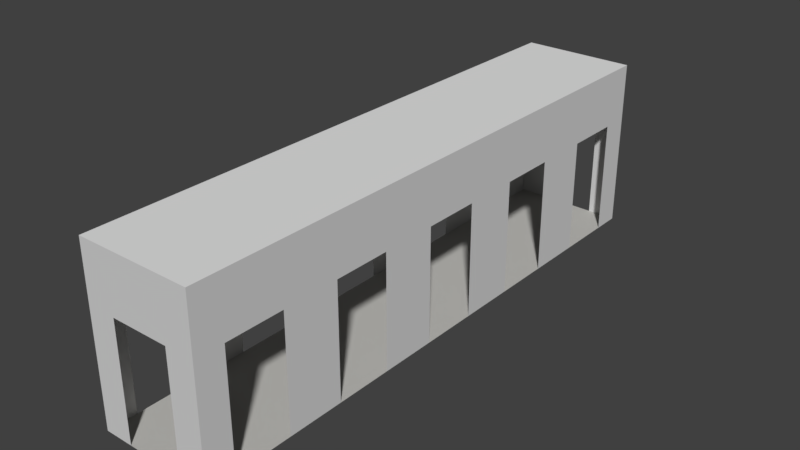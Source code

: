 # Source: SupermarketCorridor02.blend  (saved by Blender 2.79.0; exported with 4.5.12 LTS)
import bpy
from mathutils import Matrix  # noqa: F401  (used for matrix-valued properties, if any)

bpy.ops.wm.read_factory_settings(use_empty=True)
scene = bpy.context.scene
scene.name = 'Scene'

# ---- collections
col_collection_1 = bpy.data.collections.new('Collection 1'); scene.collection.children.link(col_collection_1)

# ---- materials (node trees are filled in below, after node groups)
mat_floor = bpy.data.materials.new('Floor')
mat_floor.alpha_threshold = 0.0
mat_floor.use_transparent_shadow = False
mat_floor.diffuse_color = (0.5397, 0.5324, 0.5058, 1.0)
mat_floor.roughness = 0.5
mat_walls = bpy.data.materials.new('Walls')
mat_walls.alpha_threshold = 0.0
mat_walls.use_transparent_shadow = False
mat_walls.diffuse_color = (0.6738, 0.6738, 0.6738, 1.0)
mat_walls.roughness = 0.5
mat_ceiling = bpy.data.materials.new('Ceiling')
mat_ceiling.alpha_threshold = 0.0
mat_ceiling.use_transparent_shadow = False
mat_ceiling.roughness = 0.5
mat_outwhite = bpy.data.materials.new('OutWhite')
mat_outwhite.alpha_threshold = 0.0
mat_outwhite.use_transparent_shadow = False
mat_outwhite.diffuse_color = (1.0, 1.0, 1.0, 1.0)
mat_outwhite.roughness = 0.5
mat_outcyan = bpy.data.materials.new('OutCyan')
mat_outcyan.alpha_threshold = 0.0
mat_outcyan.use_transparent_shadow = False
mat_outcyan.diffuse_color = (0.0, 1.0, 1.0, 1.0)
mat_outcyan.roughness = 0.5
mat_outpink = bpy.data.materials.new('OutPink')
mat_outpink.alpha_threshold = 0.0
mat_outpink.use_transparent_shadow = False
mat_outpink.diffuse_color = (1.0, 0.1519, 0.9841, 1.0)
mat_outpink.roughness = 0.5

# ---- material node trees

# ---- world
world_world = bpy.data.worlds.new('World'); scene.world = world_world
world_world.color = (0.05088, 0.05088, 0.05088)
world_world.use_sun_shadow = False
world_world.sun_shadow_jitter_overblur = 0.0
world_world.cycles.sampling_method = 'MANUAL'

# ---- meshes
me_plane = bpy.data.meshes.new('Plane')
me_plane.from_pydata([(9.686e-08, -0.5, 0.0), (9.686e-08, -0.5, 3.0), (9.686e-08, -1.5, 0.0), (9.686e-08, -1.5, 3.0), (1.192e-07, -0.5, 2.0), (1.192e-07, -1.5, 2.0), (-2.0, -0.5, 0.0), (-2.0, -1.5, 0.0), (9.686e-08, -10.0, 0.0), (-2.0, -10.0, 0.0), (9.686e-08, -10.0, 3.0), (-2.0, 0.0, 3.0), (-2.0, -0.5, 3.0), (-2.0, -1.5, 3.0), (-2.0, -10.0, 3.0), (-2.0, -1.5, 2.0), (-2.0, -0.5, 2.0), (9.686e-08, 0.0, 3.0), (9.686e-08, -9.537e-07, 0.0), (-2.0, -9.537e-07, 0.0), (-0.5, -10.0, 0.0), (-1.5, -10.0, 0.0), (-0.5, -10.0, 3.0), (-1.5, -10.0, 3.0), (-1.5, -10.0, 2.0), (-0.5, -10.0, 2.0), (-1.5, -1.5, 0.0), (-0.5, -1.5, 0.0), (-0.5, -0.5, 0.0), (-1.5, -0.5, 0.0), (-1.5, 0.0, 3.0), (-0.5, 0.0, 3.0), (-1.5, -0.5, 3.0), (-0.5, -0.5, 3.0), (-1.5, -1.5, 3.0), (-0.5, -1.5, 3.0), (-0.5, -9.537e-07, 0.0), (-1.5, -9.537e-07, 0.0), (-2.0, -10.0, 2.0), (1.192e-07, -4.768e-07, 2.0), (1.192e-07, -10.0, 2.0), (-0.5, -4.768e-07, 2.0), (-1.5, -4.768e-07, 2.0), (-2.0, -4.768e-07, 2.0), (9.686e-08, -9.5, 0.0), (9.686e-08, -9.5, 3.0), (-2.0, -9.5, 3.0), (-2.0, -9.5, 0.0), (-1.5, -9.5, 3.0), (-0.5, -9.5, 3.0), (1.192e-07, -9.5, 2.0), (-2.0, -9.5, 2.0), (-1.5, -9.5, 0.0), (-0.5, -9.5, 0.0), (9.686e-08, -8.5, 0.0), (9.686e-08, -8.5, 3.0), (-2.0, -8.5, 3.0), (-2.0, -8.5, 0.0), (-2.0, -8.5, 2.0), (-0.5, -8.5, 0.0), (-1.5, -8.5, 3.0), (-0.5, -8.5, 3.0), (1.192e-07, -8.5, 2.0), (-1.5, -8.5, 0.0), (9.686e-08, -7.5, 0.0), (9.686e-08, -7.5, 3.0), (-2.0, -7.5, 3.0), (-2.0, -7.5, 0.0), (-2.0, -7.5, 2.0), (-0.5, -7.5, 0.0), (-1.5, -7.5, 3.0), (-0.5, -7.5, 3.0), (1.192e-07, -7.5, 2.0), (-1.5, -7.5, 0.0), (9.686e-08, -6.5, 0.0), (9.686e-08, -6.5, 3.0), (-2.0, -6.5, 3.0), (-2.0, -6.5, 0.0), (-2.0, -6.5, 2.0), (-0.5, -6.5, 0.0), (-1.5, -6.5, 3.0), (-0.5, -6.5, 3.0), (1.192e-07, -6.5, 2.0), (-1.5, -6.5, 0.0), (9.686e-08, -5.5, 0.0), (9.686e-08, -4.5, 0.0), (9.686e-08, -3.5, 0.0), (9.686e-08, -2.5, 0.0), (9.686e-08, -5.5, 3.0), (9.686e-08, -4.5, 3.0), (9.686e-08, -3.5, 3.0), (9.686e-08, -2.5, 3.0), (-2.0, -5.5, 3.0), (-2.0, -4.5, 3.0), (-2.0, -3.5, 3.0), (-2.0, -2.5, 3.0), (-2.0, -5.5, 0.0), (-2.0, -4.5, 0.0), (-2.0, -3.5, 0.0), (-2.0, -2.5, 0.0), (-2.0, -5.5, 2.0), (-2.0, -4.5, 2.0), (-2.0, -3.5, 2.0), (-2.0, -2.5, 2.0), (-0.5, -5.5, 0.0), (-0.5, -4.5, 0.0), (-0.5, -3.5, 0.0), (-0.5, -2.5, 0.0), (-1.5, -2.5, 3.0), (-1.5, -3.5, 3.0), (-1.5, -4.5, 3.0), (-1.5, -5.5, 3.0), (-0.5, -2.5, 3.0), (-0.5, -3.5, 3.0), (-0.5, -4.5, 3.0), (-0.5, -5.5, 3.0), (1.192e-07, -2.5, 2.0), (1.192e-07, -3.5, 2.0), (1.192e-07, -4.5, 2.0), (1.192e-07, -5.5, 2.0), (-1.5, -2.5, 0.0), (-1.5, -3.5, 0.0), (-1.5, -4.5, 0.0), (-1.5, -5.5, 0.0)], [], [(5, 3, 1, 4), (87, 116, 5, 2), (46, 48, 23, 14), (0, 4, 39, 18), (26, 29, 6, 7), (87, 2, 27, 107), (6, 19, 43, 16), (99, 7, 15, 103), (15, 16, 12, 13), (29, 37, 19, 6), (36, 18, 39, 41), (32, 12, 11, 30), (9, 38, 24, 21), (10, 40, 25, 22), (22, 25, 24, 23), (33, 1, 3, 35), (12, 32, 34, 13), (32, 33, 35, 34), (1, 33, 31, 17), (33, 32, 30, 31), (82, 72, 65, 75), (0, 18, 36, 28), (28, 36, 37, 29), (2, 0, 28, 27), (27, 28, 29, 26), (108, 34, 35, 112), (112, 35, 3, 91), (42, 30, 11, 43), (50, 40, 10, 45), (39, 4, 1, 17), (24, 38, 14, 23), (25, 40, 8, 20), (16, 43, 11, 12), (41, 39, 17, 31), (103, 15, 13, 95), (42, 41, 31, 30), (43, 19, 37, 42), (20, 53, 52, 21), (120, 26, 7, 99), (107, 27, 26, 120), (21, 52, 47, 9), (38, 51, 46, 14), (62, 50, 45, 55), (22, 49, 45, 10), (23, 48, 49, 22), (9, 47, 51, 38), (8, 44, 53, 20), (56, 60, 48, 46), (8, 40, 50, 44), (66, 70, 60, 56), (72, 62, 55, 65), (53, 59, 63, 52), (52, 63, 57, 47), (51, 58, 56, 46), (49, 61, 55, 45), (48, 60, 61, 49), (76, 80, 70, 66), (44, 54, 59, 53), (59, 69, 73, 63), (63, 73, 67, 57), (58, 68, 66, 56), (61, 71, 65, 55), (60, 70, 71, 61), (57, 67, 68, 58), (54, 64, 69, 59), (54, 62, 72, 64), (92, 111, 80, 76), (69, 79, 83, 73), (73, 83, 77, 67), (68, 78, 76, 66), (71, 81, 75, 65), (70, 80, 81, 71), (119, 82, 75, 88), (64, 74, 79, 69), (5, 116, 91, 3), (116, 117, 90, 91), (117, 118, 89, 90), (118, 119, 88, 89), (13, 34, 108, 95), (95, 108, 109, 94), (94, 109, 110, 93), (93, 110, 111, 92), (79, 104, 123, 83), (104, 105, 122, 123), (105, 106, 121, 122), (106, 107, 120, 121), (83, 123, 96, 77), (123, 122, 97, 96), (122, 121, 98, 97), (121, 120, 99, 98), (78, 100, 92, 76), (100, 101, 93, 92), (101, 102, 94, 93), (102, 103, 95, 94), (81, 115, 88, 75), (115, 114, 89, 88), (114, 113, 90, 89), (113, 112, 91, 90), (80, 111, 115, 81), (111, 110, 114, 115), (110, 109, 113, 114), (109, 108, 112, 113), (77, 96, 100, 78), (97, 98, 102, 101), (74, 84, 104, 79), (84, 85, 105, 104), (85, 86, 106, 105), (86, 87, 107, 106), (74, 82, 119, 84), (85, 118, 117, 86)])
me_plane.polygons.foreach_set('material_index', [1, 1, 2, 1, 0, 0, 1, 1, 1, 0, 1, 2, 1, 1, 1, 2, 2, 2, 2, 2, 1, 0, 0, 0, 0, 2, 2, 1, 1, 1, 1, 1, 1, 1, 1, 1, 1, 0, 0, 0, 0, 1, 1, 2, 2, 1, 0, 2, 1, 2, 1, 0, 0, 1, 2, 2, 2, 0, 0, 0, 1, 2, 2, 1, 0, 1, 2, 0, 0, 1, 2, 2, 1, 0, 1, 1, 1, 1, 2, 2, 2, 2, 0, 0, 0, 0, 0, 0, 0, 0, 1, 1, 1, 1, 2, 2, 2, 2, 2, 2, 2, 2, 1, 1, 0, 0, 0, 0, 1, 1])
_uv = me_plane.uv_layers.new(name='UVMap')
_uv.uv.foreach_set('vector', [0.5, 0.25, 1.0, 0.25, 1.0, 0.5, 0.5, 0.5, 0.0, 0.2484, 0.5023, 0.2484, 0.5, 0.25, 0.0, 0.25, 0.0, 0.1875, 0.3333, 0.1875, 0.3333, 0.125, 0.0, 0.125, 0.0, 0.5, 0.5, 0.5, 0.6694, 0.75, 0.0, 0.75, 0.0, 0.25, 0.0, 0.5, 0.0, 0.5, 0.0, 0.25, 0.0, 0.2484, 0.0, 0.25, 0.0, 0.25, 0.0, 0.2484, 0.0, 0.5, 0.0, 1.0, 0.0, 1.0, 0.0, 0.5, 0.0, 0.2484, 0.0, 0.25, 0.0, 0.25, 0.0, 0.2484, 0.0, 0.25, 0.0, 0.5, 0.0, 0.5, 0.0, 0.25, 0.0, 0.5, 0.0, 0.75, 0.0, 0.75, 0.0, 0.5, 0.0, 0.75, 0.0, 0.75, 0.6694, 0.75, 0.4472, 0.8059, 0.3333, 0.5, 0.0, 0.5, 0.0, 1.0, 0.3333, 0.9167, 0.0, 0.125, 0.0, 0.125, 0.1667, 0.125, 0.0, 0.125, 0.0, 0.0, 0.0, 0.0, 0.0, 0.0, 0.0, 0.0, 0.0, 0.0, 0.0, 0.0, 0.0, 0.0, 0.3333, 0.125, 0.6667, 0.5, 1.0, 0.5, 1.0, 0.25, 0.6667, 0.25, 0.0, 0.5, 0.3333, 0.5, 0.3333, 0.25, 0.0, 0.25, 0.3333, 0.5, 0.6667, 0.5, 0.6667, 0.25, 0.3333, 0.25, 1.0, 0.5, 0.6667, 0.5, 0.6667, 0.8333, 1.0, 0.75, 0.6667, 0.5, 0.3333, 0.5, 0.3333, 0.9167, 0.6667, 0.8333, 0.5113, 0.2422, 0.5227, 0.2344, 1.0, 0.2344, 1.0, 0.2422, 0.0, 0.5, 0.0, 0.75, 0.0, 0.75, 0.0, 0.5, 0.0, 0.5, 0.0, 0.75, 0.0, 0.75, 0.0, 0.5, 0.0, 0.25, 0.0, 0.5, 0.0, 0.5, 0.0, 0.25, 0.0, 0.25, 0.0, 0.5, 0.0, 0.5, 0.0, 0.25, 0.3333, 0.2484, 0.3333, 0.25, 0.6667, 0.25, 0.6667, 0.2484, 0.6667, 0.2484, 0.6667, 0.25, 1.0, 0.25, 1.0, 0.2484, 0.2245, 0.8622, 0.3333, 0.9167, 0.0, 1.0, 0.0, 0.9215, 0.5908, 0.1875, 0.6815, 0.125, 1.0, 0.125, 1.0, 0.1875, 0.6694, 0.75, 0.5, 0.5, 1.0, 0.5, 1.0, 0.75, 0.1667, 0.125, 0.0, 0.125, 0.0, 0.125, 0.3333, 0.125, 0.0, 0.0, 0.0, 0.0, 0.0, 0.0, 0.0, 0.0, 0.0, 0.5, 0.0, 1.0, 0.0, 1.0, 0.0, 0.5, 0.4472, 0.8059, 0.6694, 0.75, 1.0, 0.75, 0.6667, 0.8333, 0.0, 0.2484, 0.0, 0.25, 0.0, 0.25, 0.0, 0.2484, 0.2245, 0.8622, 0.4472, 0.8059, 0.6667, 0.8333, 0.3333, 0.9167, 0.0, 0.9215, 0.0, 0.75, 0.0, 0.75, 0.2245, 0.8622, 0.0, 0.125, 0.0, 0.1875, 0.0, 0.1875, 0.0, 0.125, 0.0, 0.2484, 0.0, 0.25, 0.0, 0.25, 0.0, 0.2484, 0.0, 0.2484, 0.0, 0.25, 0.0, 0.25, 0.0, 0.2484, 0.0, 0.125, 0.0, 0.1875, 0.0, 0.1875, 0.0, 0.125, 0.0, 0.125, 0.0, 0.1875, 0.0, 0.1875, 0.0, 0.125, 0.5454, 0.2188, 0.5908, 0.1875, 1.0, 0.1875, 1.0, 0.2188, 0.6667, 0.125, 0.6667, 0.1875, 1.0, 0.1875, 1.0, 0.125, 0.3333, 0.125, 0.3333, 0.1875, 0.6667, 0.1875, 0.6667, 0.125, 0.0, 0.125, 0.0, 0.1875, 0.0, 0.1875, 0.0, 0.125, 0.0, 0.125, 0.0, 0.1875, 0.0, 0.1875, 0.0, 0.125, 0.0, 0.2188, 0.3333, 0.2188, 0.3333, 0.1875, 0.0, 0.1875, 0.0, 0.125, 0.6815, 0.125, 0.5908, 0.1875, 0.0, 0.1875, 0.0, 0.2344, 0.3333, 0.2344, 0.3333, 0.2188, 0.0, 0.2188, 0.5227, 0.2344, 0.5454, 0.2188, 1.0, 0.2188, 1.0, 0.2344, 0.0, 0.1875, 0.0, 0.2188, 0.0, 0.2188, 0.0, 0.1875, 0.0, 0.1875, 0.0, 0.2188, 0.0, 0.2188, 0.0, 0.1875, 0.0, 0.1875, 0.0, 0.2188, 0.0, 0.2188, 0.0, 0.1875, 0.6667, 0.1875, 0.6667, 0.2188, 1.0, 0.2188, 1.0, 0.1875, 0.3333, 0.1875, 0.3333, 0.2188, 0.6667, 0.2188, 0.6667, 0.1875, 0.0, 0.2422, 0.3333, 0.2422, 0.3333, 0.2344, 0.0, 0.2344, 0.0, 0.1875, 0.0, 0.2188, 0.0, 0.2188, 0.0, 0.1875, 0.0, 0.2188, 0.0, 0.2344, 0.0, 0.2344, 0.0, 0.2188, 0.0, 0.2188, 0.0, 0.2344, 0.0, 0.2344, 0.0, 0.2188, 0.0, 0.2188, 0.0, 0.2344, 0.0, 0.2344, 0.0, 0.2188, 0.6667, 0.2188, 0.6667, 0.2344, 1.0, 0.2344, 1.0, 0.2188, 0.3333, 0.2188, 0.3333, 0.2344, 0.6667, 0.2344, 0.6667, 0.2188, 0.0, 0.2188, 0.0, 0.2344, 0.0, 0.2344, 0.0, 0.2188, 0.0, 0.2188, 0.0, 0.2344, 0.0, 0.2344, 0.0, 0.2188, 0.0, 0.2188, 0.5454, 0.2188, 0.5227, 0.2344, 0.0, 0.2344, 0.0, 0.2438, 0.3333, 0.2438, 0.3333, 0.2422, 0.0, 0.2422, 0.0, 0.2344, 0.0, 0.2422, 0.0, 0.2422, 0.0, 0.2344, 0.0, 0.2344, 0.0, 0.2422, 0.0, 0.2422, 0.0, 0.2344, 0.0, 0.2344, 0.0, 0.2422, 0.0, 0.2422, 0.0, 0.2344, 0.6667, 0.2344, 0.6667, 0.2422, 1.0, 0.2422, 1.0, 0.2344, 0.3333, 0.2344, 0.3333, 0.2422, 0.6667, 0.2422, 0.6667, 0.2344, 0.5091, 0.2438, 0.5113, 0.2422, 1.0, 0.2422, 1.0, 0.2438, 0.0, 0.2344, 0.0, 0.2422, 0.0, 0.2422, 0.0, 0.2344, 0.5, 0.25, 0.5023, 0.2484, 1.0, 0.2484, 1.0, 0.25, 0.5023, 0.2484, 0.5045, 0.2469, 1.0, 0.2469, 1.0, 0.2484, 0.5045, 0.2469, 0.5068, 0.2453, 1.0, 0.2453, 1.0, 0.2469, 0.5068, 0.2453, 0.5091, 0.2438, 1.0, 0.2438, 1.0, 0.2453, 0.0, 0.25, 0.3333, 0.25, 0.3333, 0.2484, 0.0, 0.2484, 0.0, 0.2484, 0.3333, 0.2484, 0.3333, 0.2469, 0.0, 0.2469, 0.0, 0.2469, 0.3333, 0.2469, 0.3333, 0.2453, 0.0, 0.2453, 0.0, 0.2453, 0.3333, 0.2453, 0.3333, 0.2438, 0.0, 0.2438, 0.0, 0.2422, 0.0, 0.2438, 0.0, 0.2438, 0.0, 0.2422, 0.0, 0.2438, 0.0, 0.2453, 0.0, 0.2453, 0.0, 0.2438, 0.0, 0.2453, 0.0, 0.2469, 0.0, 0.2469, 0.0, 0.2453, 0.0, 0.2469, 0.0, 0.2484, 0.0, 0.2484, 0.0, 0.2469, 0.0, 0.2422, 0.0, 0.2438, 0.0, 0.2438, 0.0, 0.2422, 0.0, 0.2438, 0.0, 0.2453, 0.0, 0.2453, 0.0, 0.2438, 0.0, 0.2453, 0.0, 0.2469, 0.0, 0.2469, 0.0, 0.2453, 0.0, 0.2469, 0.0, 0.2484, 0.0, 0.2484, 0.0, 0.2469, 0.0, 0.2422, 0.0, 0.2438, 0.0, 0.2438, 0.0, 0.2422, 0.0, 0.2438, 0.0, 0.2453, 0.0, 0.2453, 0.0, 0.2438, 0.0, 0.2453, 0.0, 0.2469, 0.0, 0.2469, 0.0, 0.2453, 0.0, 0.2469, 0.0, 0.2484, 0.0, 0.2484, 0.0, 0.2469, 0.6667, 0.2422, 0.6667, 0.2438, 1.0, 0.2438, 1.0, 0.2422, 0.6667, 0.2438, 0.6667, 0.2453, 1.0, 0.2453, 1.0, 0.2438, 0.6667, 0.2453, 0.6667, 0.2469, 1.0, 0.2469, 1.0, 0.2453, 0.6667, 0.2469, 0.6667, 0.2484, 1.0, 0.2484, 1.0, 0.2469, 0.3333, 0.2422, 0.3333, 0.2438, 0.6667, 0.2438, 0.6667, 0.2422, 0.3333, 0.2438, 0.3333, 0.2453, 0.6667, 0.2453, 0.6667, 0.2438, 0.3333, 0.2453, 0.3333, 0.2469, 0.6667, 0.2469, 0.6667, 0.2453, 0.3333, 0.2469, 0.3333, 0.2484, 0.6667, 0.2484, 0.6667, 0.2469, 0.0, 0.2422, 0.0, 0.2438, 0.0, 0.2438, 0.0, 0.2422, 0.0, 0.2453, 0.0, 0.2469, 0.0, 0.2469, 0.0, 0.2453, 0.0, 0.2422, 0.0, 0.2438, 0.0, 0.2438, 0.0, 0.2422, 0.0, 0.2438, 0.0, 0.2453, 0.0, 0.2453, 0.0, 0.2438, 0.0, 0.2453, 0.0, 0.2469, 0.0, 0.2469, 0.0, 0.2453, 0.0, 0.2469, 0.0, 0.2484, 0.0, 0.2484, 0.0, 0.2469, 0.0, 0.2422, 0.5113, 0.2422, 0.5091, 0.2438, 0.0, 0.2438, 0.0, 0.2453, 0.5068, 0.2453, 0.5045, 0.2469, 0.0, 0.2469])
_uv.active_render = True
_uv = me_plane.uv_layers.new(name='UVMap.001')
_uv.uv.foreach_set('vector', [0.5, 0.25, 1.0, 0.25, 1.0, 0.5, 0.5, 0.5, 0.0, 0.2484, 0.5023, 0.2484, 0.5, 0.25, 0.0, 0.25, 0.0, 0.1875, 0.3333, 0.1875, 0.3333, 0.125, 0.0, 0.125, 0.0, 0.5, 0.5, 0.5, 0.6694, 0.75, 0.0, 0.75, 0.0, 0.25, 0.0, 0.5, 0.0, 0.5, 0.0, 0.25, 0.0, 0.2484, 0.0, 0.25, 0.0, 0.25, 0.0, 0.2484, 0.0, 0.5, 0.0, 1.0, 0.0, 1.0, 0.0, 0.5, 0.0, 0.2484, 0.0, 0.25, 0.0, 0.25, 0.0, 0.2484, 0.0, 0.25, 0.0, 0.5, 0.0, 0.5, 0.0, 0.25, 0.0, 0.5, 0.0, 0.75, 0.0, 0.75, 0.0, 0.5, 0.0, 0.75, 0.0, 0.75, 0.6694, 0.75, 0.4472, 0.8059, 0.3333, 0.5, 0.0, 0.5, 0.0, 1.0, 0.3333, 0.9167, 0.0, 0.125, 0.0, 0.125, 0.1667, 0.125, 0.0, 0.125, 0.0, 0.0, 0.0, 0.0, 0.0, 0.0, 0.0, 0.0, 0.0, 0.0, 0.0, 0.0, 0.0, 0.0, 0.3333, 0.125, 0.6667, 0.5, 1.0, 0.5, 1.0, 0.25, 0.6667, 0.25, 0.0, 0.5, 0.3333, 0.5, 0.3333, 0.25, 0.0, 0.25, 0.3333, 0.5, 0.6667, 0.5, 0.6667, 0.25, 0.3333, 0.25, 1.0, 0.5, 0.6667, 0.5, 0.6667, 0.8333, 1.0, 0.75, 0.6667, 0.5, 0.3333, 0.5, 0.3333, 0.9167, 0.6667, 0.8333, 0.5113, 0.2422, 0.5227, 0.2344, 1.0, 0.2344, 1.0, 0.2422, 0.0, 0.5, 0.0, 0.75, 0.0, 0.75, 0.0, 0.5, 0.0, 0.5, 0.0, 0.75, 0.0, 0.75, 0.0, 0.5, 0.0, 0.25, 0.0, 0.5, 0.0, 0.5, 0.0, 0.25, 0.0, 0.25, 0.0, 0.5, 0.0, 0.5, 0.0, 0.25, 0.3333, 0.2484, 0.3333, 0.25, 0.6667, 0.25, 0.6667, 0.2484, 0.6667, 0.2484, 0.6667, 0.25, 1.0, 0.25, 1.0, 0.2484, 0.2245, 0.8622, 0.3333, 0.9167, 0.0, 1.0, 0.0, 0.9215, 0.5908, 0.1875, 0.6815, 0.125, 1.0, 0.125, 1.0, 0.1875, 0.6694, 0.75, 0.5, 0.5, 1.0, 0.5, 1.0, 0.75, 0.1667, 0.125, 0.0, 0.125, 0.0, 0.125, 0.3333, 0.125, 0.0, 0.0, 0.0, 0.0, 0.0, 0.0, 0.0, 0.0, 0.0, 0.5, 0.0, 1.0, 0.0, 1.0, 0.0, 0.5, 0.4472, 0.8059, 0.6694, 0.75, 1.0, 0.75, 0.6667, 0.8333, 0.0, 0.2484, 0.0, 0.25, 0.0, 0.25, 0.0, 0.2484, 0.2245, 0.8622, 0.4472, 0.8059, 0.6667, 0.8333, 0.3333, 0.9167, 0.0, 0.9215, 0.0, 0.75, 0.0, 0.75, 0.2245, 0.8622, 0.0, 0.125, 0.0, 0.1875, 0.0, 0.1875, 0.0, 0.125, 0.0, 0.2484, 0.0, 0.25, 0.0, 0.25, 0.0, 0.2484, 0.0, 0.2484, 0.0, 0.25, 0.0, 0.25, 0.0, 0.2484, 0.0, 0.125, 0.0, 0.1875, 0.0, 0.1875, 0.0, 0.125, 0.0, 0.125, 0.0, 0.1875, 0.0, 0.1875, 0.0, 0.125, 0.5454, 0.2188, 0.5908, 0.1875, 1.0, 0.1875, 1.0, 0.2188, 0.6667, 0.125, 0.6667, 0.1875, 1.0, 0.1875, 1.0, 0.125, 0.3333, 0.125, 0.3333, 0.1875, 0.6667, 0.1875, 0.6667, 0.125, 0.0, 0.125, 0.0, 0.1875, 0.0, 0.1875, 0.0, 0.125, 0.0, 0.125, 0.0, 0.1875, 0.0, 0.1875, 0.0, 0.125, 0.0, 0.2188, 0.3333, 0.2188, 0.3333, 0.1875, 0.0, 0.1875, 0.0, 0.125, 0.6815, 0.125, 0.5908, 0.1875, 0.0, 0.1875, 0.0, 0.2344, 0.3333, 0.2344, 0.3333, 0.2188, 0.0, 0.2188, 0.5227, 0.2344, 0.5454, 0.2188, 1.0, 0.2188, 1.0, 0.2344, 0.0, 0.1875, 0.0, 0.2188, 0.0, 0.2188, 0.0, 0.1875, 0.0, 0.1875, 0.0, 0.2188, 0.0, 0.2188, 0.0, 0.1875, 0.0, 0.1875, 0.0, 0.2188, 0.0, 0.2188, 0.0, 0.1875, 0.6667, 0.1875, 0.6667, 0.2188, 1.0, 0.2188, 1.0, 0.1875, 0.3333, 0.1875, 0.3333, 0.2188, 0.6667, 0.2188, 0.6667, 0.1875, 0.0, 0.2422, 0.3333, 0.2422, 0.3333, 0.2344, 0.0, 0.2344, 0.0, 0.1875, 0.0, 0.2188, 0.0, 0.2188, 0.0, 0.1875, 0.0, 0.2188, 0.0, 0.2344, 0.0, 0.2344, 0.0, 0.2188, 0.0, 0.2188, 0.0, 0.2344, 0.0, 0.2344, 0.0, 0.2188, 0.0, 0.2188, 0.0, 0.2344, 0.0, 0.2344, 0.0, 0.2188, 0.6667, 0.2188, 0.6667, 0.2344, 1.0, 0.2344, 1.0, 0.2188, 0.3333, 0.2188, 0.3333, 0.2344, 0.6667, 0.2344, 0.6667, 0.2188, 0.0, 0.2188, 0.0, 0.2344, 0.0, 0.2344, 0.0, 0.2188, 0.0, 0.2188, 0.0, 0.2344, 0.0, 0.2344, 0.0, 0.2188, 0.0, 0.2188, 0.5454, 0.2188, 0.5227, 0.2344, 0.0, 0.2344, 0.0, 0.2438, 0.3333, 0.2438, 0.3333, 0.2422, 0.0, 0.2422, 0.0, 0.2344, 0.0, 0.2422, 0.0, 0.2422, 0.0, 0.2344, 0.0, 0.2344, 0.0, 0.2422, 0.0, 0.2422, 0.0, 0.2344, 0.0, 0.2344, 0.0, 0.2422, 0.0, 0.2422, 0.0, 0.2344, 0.6667, 0.2344, 0.6667, 0.2422, 1.0, 0.2422, 1.0, 0.2344, 0.3333, 0.2344, 0.3333, 0.2422, 0.6667, 0.2422, 0.6667, 0.2344, 0.5091, 0.2438, 0.5113, 0.2422, 1.0, 0.2422, 1.0, 0.2438, 0.0, 0.2344, 0.0, 0.2422, 0.0, 0.2422, 0.0, 0.2344, 0.5, 0.25, 0.5023, 0.2484, 1.0, 0.2484, 1.0, 0.25, 0.5023, 0.2484, 0.5045, 0.2469, 1.0, 0.2469, 1.0, 0.2484, 0.5045, 0.2469, 0.5068, 0.2453, 1.0, 0.2453, 1.0, 0.2469, 0.5068, 0.2453, 0.5091, 0.2438, 1.0, 0.2438, 1.0, 0.2453, 0.0, 0.25, 0.3333, 0.25, 0.3333, 0.2484, 0.0, 0.2484, 0.0, 0.2484, 0.3333, 0.2484, 0.3333, 0.2469, 0.0, 0.2469, 0.0, 0.2469, 0.3333, 0.2469, 0.3333, 0.2453, 0.0, 0.2453, 0.0, 0.2453, 0.3333, 0.2453, 0.3333, 0.2438, 0.0, 0.2438, 0.0, 0.2422, 0.0, 0.2438, 0.0, 0.2438, 0.0, 0.2422, 0.0, 0.2438, 0.0, 0.2453, 0.0, 0.2453, 0.0, 0.2438, 0.0, 0.2453, 0.0, 0.2469, 0.0, 0.2469, 0.0, 0.2453, 0.0, 0.2469, 0.0, 0.2484, 0.0, 0.2484, 0.0, 0.2469, 0.0, 0.2422, 0.0, 0.2438, 0.0, 0.2438, 0.0, 0.2422, 0.0, 0.2438, 0.0, 0.2453, 0.0, 0.2453, 0.0, 0.2438, 0.0, 0.2453, 0.0, 0.2469, 0.0, 0.2469, 0.0, 0.2453, 0.0, 0.2469, 0.0, 0.2484, 0.0, 0.2484, 0.0, 0.2469, 0.0, 0.2422, 0.0, 0.2438, 0.0, 0.2438, 0.0, 0.2422, 0.0, 0.2438, 0.0, 0.2453, 0.0, 0.2453, 0.0, 0.2438, 0.0, 0.2453, 0.0, 0.2469, 0.0, 0.2469, 0.0, 0.2453, 0.0, 0.2469, 0.0, 0.2484, 0.0, 0.2484, 0.0, 0.2469, 0.6667, 0.2422, 0.6667, 0.2438, 1.0, 0.2438, 1.0, 0.2422, 0.6667, 0.2438, 0.6667, 0.2453, 1.0, 0.2453, 1.0, 0.2438, 0.6667, 0.2453, 0.6667, 0.2469, 1.0, 0.2469, 1.0, 0.2453, 0.6667, 0.2469, 0.6667, 0.2484, 1.0, 0.2484, 1.0, 0.2469, 0.3333, 0.2422, 0.3333, 0.2438, 0.6667, 0.2438, 0.6667, 0.2422, 0.3333, 0.2438, 0.3333, 0.2453, 0.6667, 0.2453, 0.6667, 0.2438, 0.3333, 0.2453, 0.3333, 0.2469, 0.6667, 0.2469, 0.6667, 0.2453, 0.3333, 0.2469, 0.3333, 0.2484, 0.6667, 0.2484, 0.6667, 0.2469, 0.0, 0.2422, 0.0, 0.2438, 0.0, 0.2438, 0.0, 0.2422, 0.0, 0.2453, 0.0, 0.2469, 0.0, 0.2469, 0.0, 0.2453, 0.0, 0.2422, 0.0, 0.2438, 0.0, 0.2438, 0.0, 0.2422, 0.0, 0.2438, 0.0, 0.2453, 0.0, 0.2453, 0.0, 0.2438, 0.0, 0.2453, 0.0, 0.2469, 0.0, 0.2469, 0.0, 0.2453, 0.0, 0.2469, 0.0, 0.2484, 0.0, 0.2484, 0.0, 0.2469, 0.0, 0.2422, 0.5113, 0.2422, 0.5091, 0.2438, 0.0, 0.2438, 0.0, 0.2453, 0.5068, 0.2453, 0.5045, 0.2469, 0.0, 0.2469])
me_plane.materials.append(mat_floor)
me_plane.materials.append(mat_walls)
me_plane.materials.append(mat_ceiling)
me_plane.materials.append(mat_outwhite)
me_plane.materials.append(mat_outcyan)
me_plane.materials.append(mat_outpink)
me_plane.use_remesh_preserve_volume = False
me_plane.use_remesh_preserve_attributes = False
me_plane.use_mirror_vertex_groups = False
me_plane.update()

# ---- objects
ob_plane = bpy.data.objects.new('Plane', me_plane)

# ---- transforms, parenting, visibility, modifiers, constraints
ob_plane.location = (0.0, 0.0, 0.0)
ob_plane.lineart.crease_threshold = 0.0

# ---- collection membership
col_collection_1.objects.link(ob_plane)

# ---- scene / render settings (as saved in the file)
scene.frame_start = 1; scene.frame_end = 250; scene.frame_set(1)
scene.render.engine = 'BLENDER_EEVEE_NEXT'
scene.render.resolution_percentage = 50
scene.render.dither_intensity = 0.0
scene.cycles.use_denoising = False
scene.cycles.samples = 128
scene.cycles.sampling_pattern = 'TABULATED_SOBOL'
scene.cycles.use_adaptive_sampling = False
scene.cycles.use_light_tree = False
scene.cycles.blur_glossy = 0.0
scene.cycles.sample_clamp_indirect = 0.0
scene.view_settings.view_transform = 'Standard'
bpy.context.view_layer.update()

# ---- added for rendering (the .blend has no active camera and no usable light): camera, sun
cam_auto = bpy.data.cameras.new('AutoCamera')
cam_auto.lens = 50.0
cam_auto.sensor_width = 36.0
cam_auto.clip_end = 1000.0
ob_auto_camera = bpy.data.objects.new('AutoCamera', cam_auto)
scene.collection.objects.link(ob_auto_camera)
ob_auto_camera.location = (8.83527, -16.8023, 9.36822)
ob_auto_camera.rotation_euler = (1.09748, -7.21219e-08, 0.694738)
scene.camera = ob_auto_camera
light_auto_sun = bpy.data.lights.new('AutoSun', 'SUN')
light_auto_sun.energy = 3.0
light_auto_sun.angle = 0.0523599
ob_auto_sun = bpy.data.objects.new('AutoSun', light_auto_sun)
scene.collection.objects.link(ob_auto_sun)
ob_auto_sun.rotation_euler = (0.872665, 0.174533, 0.523599)
bpy.context.view_layer.update()

